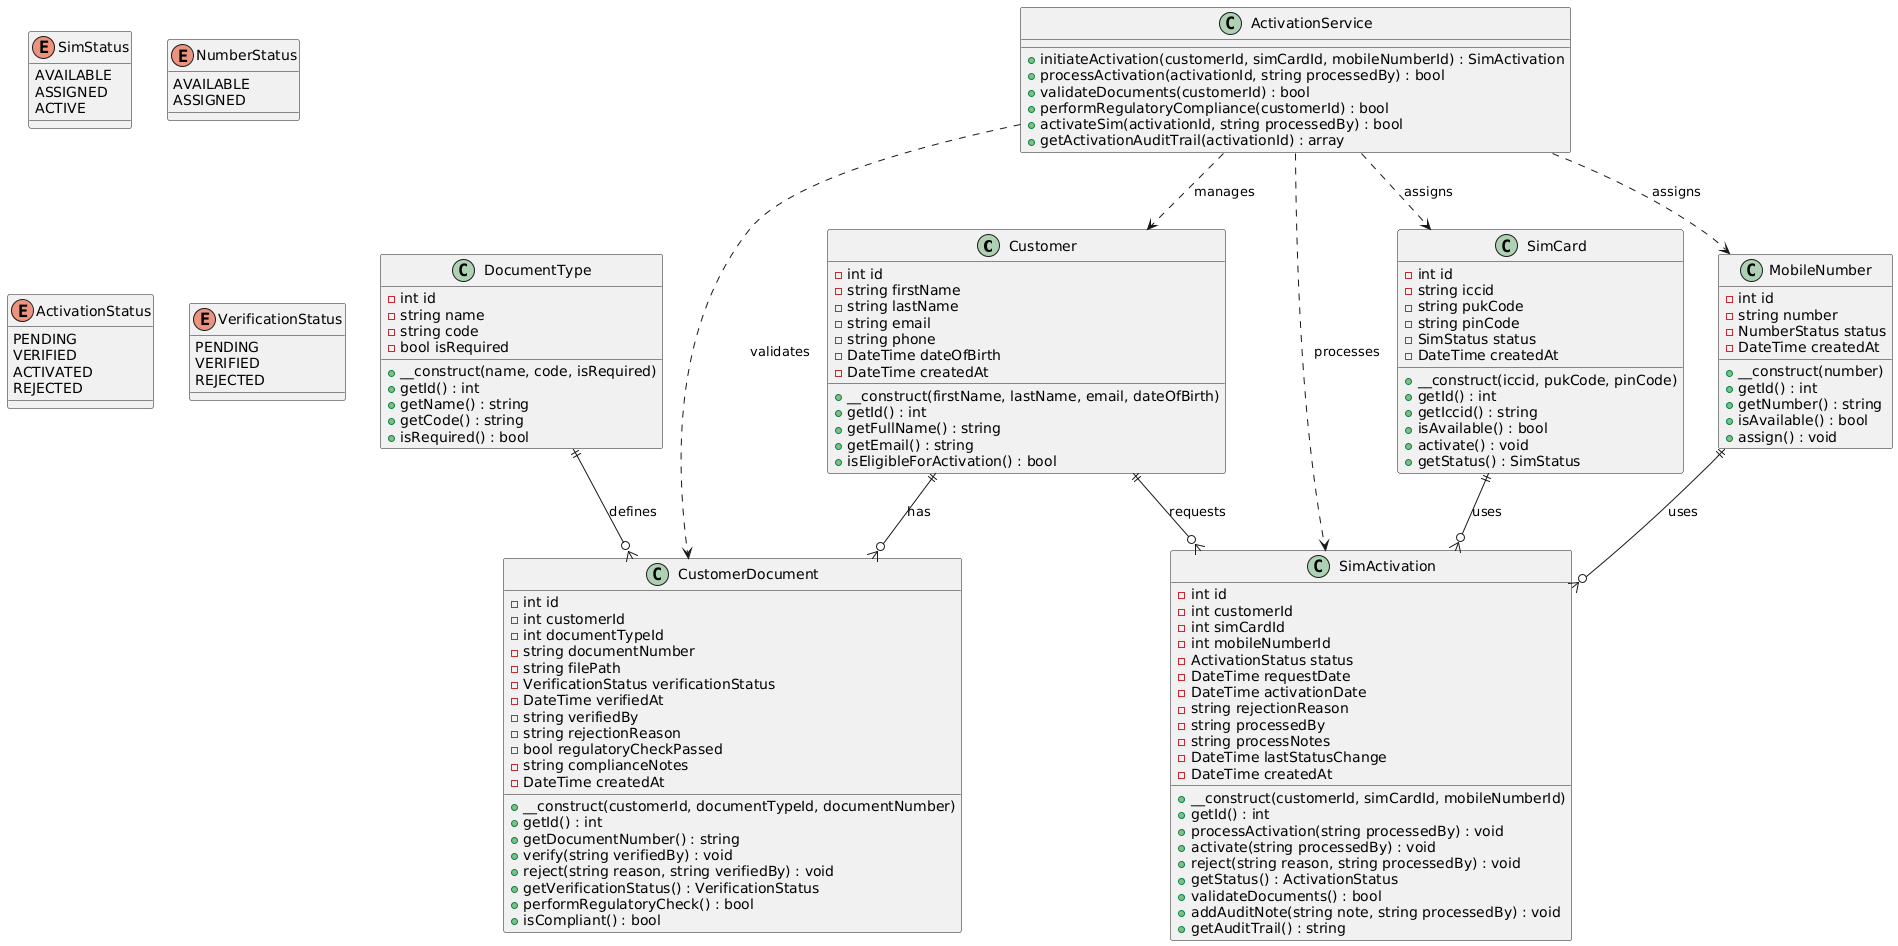

The diagram above was rendered by PlantUML. Its source (embedded in the PNG):
@startuml
class Customer {
    -int id
    -string firstName
    -string lastName
    -string email
    -string phone
    -DateTime dateOfBirth
    -DateTime createdAt
    +__construct(firstName, lastName, email, dateOfBirth)
    +getId() : int
    +getFullName() : string
    +getEmail() : string
    +isEligibleForActivation() : bool
}

class SimCard {
    -int id
    -string iccid
    -string pukCode
    -string pinCode
    -SimStatus status
    -DateTime createdAt
    +__construct(iccid, pukCode, pinCode)
    +getId() : int
    +getIccid() : string
    +isAvailable() : bool
    +activate() : void
    +getStatus() : SimStatus
}

class MobileNumber {
    -int id
    -string number
    -NumberStatus status
    -DateTime createdAt
    +__construct(number)
    +getId() : int
    +getNumber() : string
    +isAvailable() : bool
    +assign() : void
}

class DocumentType {
    -int id
    -string name
    -string code
    -bool isRequired
    +__construct(name, code, isRequired)
    +getId() : int
    +getName() : string
    +getCode() : string
    +isRequired() : bool
}

class CustomerDocument {
    -int id
    -int customerId
    -int documentTypeId
    -string documentNumber
    -string filePath
    -VerificationStatus verificationStatus
    -DateTime verifiedAt
    -string verifiedBy
    -string rejectionReason
    -bool regulatoryCheckPassed
    -string complianceNotes
    -DateTime createdAt
    +__construct(customerId, documentTypeId, documentNumber)
    +getId() : int
    +getDocumentNumber() : string
    +verify(string verifiedBy) : void
    +reject(string reason, string verifiedBy) : void
    +getVerificationStatus() : VerificationStatus
    +performRegulatoryCheck() : bool
    +isCompliant() : bool
}

class SimActivation {
    -int id
    -int customerId
    -int simCardId
    -int mobileNumberId
    -ActivationStatus status
    -DateTime requestDate
    -DateTime activationDate
    -string rejectionReason
    -string processedBy
    -string processNotes
    -DateTime lastStatusChange
    -DateTime createdAt
    +__construct(customerId, simCardId, mobileNumberId)
    +getId() : int
    +processActivation(string processedBy) : void
    +activate(string processedBy) : void
    +reject(string reason, string processedBy) : void
    +getStatus() : ActivationStatus
    +validateDocuments() : bool
    +addAuditNote(string note, string processedBy) : void
    +getAuditTrail() : string
}

' Service Class
class ActivationService {
    +initiateActivation(customerId, simCardId, mobileNumberId) : SimActivation
    +processActivation(activationId, string processedBy) : bool
    +validateDocuments(customerId) : bool
    +performRegulatoryCompliance(customerId) : bool
    +activateSim(activationId, string processedBy) : bool
    +getActivationAuditTrail(activationId) : array
}

' Enumerations
enum SimStatus {
    AVAILABLE
    ASSIGNED
    ACTIVE
}

enum NumberStatus {
    AVAILABLE
    ASSIGNED
}

enum ActivationStatus {
    PENDING
    VERIFIED
    ACTIVATED
    REJECTED
}

enum VerificationStatus {
    PENDING
    VERIFIED
    REJECTED
}

' Relationships
Customer ||--o{ CustomerDocument : has
Customer ||--o{ SimActivation : requests
DocumentType ||--o{ CustomerDocument : defines
SimCard ||--o{ SimActivation : uses
MobileNumber ||--o{ SimActivation : uses

' Service Dependencies
ActivationService ..> Customer : manages
ActivationService ..> SimCard : assigns
ActivationService ..> MobileNumber : assigns
ActivationService ..> SimActivation : processes
ActivationService ..> CustomerDocument : validates
@enduml